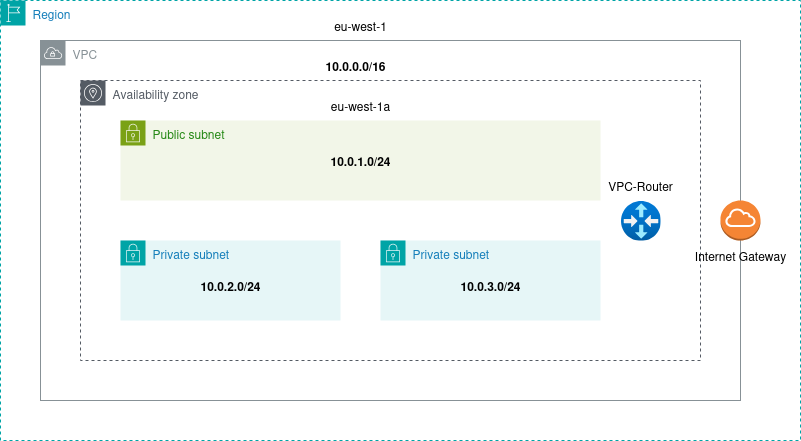

The diagram above was exported from draw.io. Its source (the exported page's mxGraphModel, read from the mxfile embedded in the PNG):
<mxGraphModel dx="1599" dy="795" grid="1" gridSize="10" guides="1" tooltips="1" connect="1" arrows="1" fold="1" page="1" pageScale="1" pageWidth="850" pageHeight="1100" math="0" shadow="0">
  <root>
    <mxCell id="0" />
    <mxCell id="1" parent="0" />
    <mxCell id="pYi1tS_1o6v2mh05lm8A-1" value="Region" style="points=[[0,0],[0.25,0],[0.5,0],[0.75,0],[1,0],[1,0.25],[1,0.5],[1,0.75],[1,1],[0.75,1],[0.5,1],[0.25,1],[0,1],[0,0.75],[0,0.5],[0,0.25]];outlineConnect=0;gradientColor=none;html=1;whiteSpace=wrap;fontSize=12;fontStyle=0;container=1;pointerEvents=0;collapsible=0;recursiveResize=0;shape=mxgraph.aws4.group;grIcon=mxgraph.aws4.group_region;strokeColor=#00A4A6;fillColor=none;verticalAlign=top;align=left;spacingLeft=30;fontColor=#147EBA;dashed=1;" parent="1" vertex="1">
      <mxGeometry width="800" height="440" as="geometry" />
    </mxCell>
    <mxCell id="pYi1tS_1o6v2mh05lm8A-2" value="VPC" style="sketch=0;outlineConnect=0;gradientColor=none;html=1;whiteSpace=wrap;fontSize=12;fontStyle=0;shape=mxgraph.aws4.group;grIcon=mxgraph.aws4.group_vpc;strokeColor=#879196;fillColor=none;verticalAlign=top;align=left;spacingLeft=30;fontColor=#879196;dashed=0;" parent="pYi1tS_1o6v2mh05lm8A-1" vertex="1">
      <mxGeometry x="40" y="40" width="700" height="360" as="geometry" />
    </mxCell>
    <mxCell id="pYi1tS_1o6v2mh05lm8A-4" value="Availability zone" style="sketch=0;outlineConnect=0;gradientColor=none;html=1;whiteSpace=wrap;fontSize=12;fontStyle=0;shape=mxgraph.aws4.group;grIcon=mxgraph.aws4.group_availability_zone;strokeColor=#545B64;fillColor=none;verticalAlign=top;align=left;spacingLeft=30;fontColor=#545B64;dashed=1;" parent="pYi1tS_1o6v2mh05lm8A-1" vertex="1">
      <mxGeometry x="80" y="80" width="620" height="280" as="geometry" />
    </mxCell>
    <mxCell id="pYi1tS_1o6v2mh05lm8A-5" value="Public subnet" style="points=[[0,0],[0.25,0],[0.5,0],[0.75,0],[1,0],[1,0.25],[1,0.5],[1,0.75],[1,1],[0.75,1],[0.5,1],[0.25,1],[0,1],[0,0.75],[0,0.5],[0,0.25]];outlineConnect=0;gradientColor=none;html=1;whiteSpace=wrap;fontSize=12;fontStyle=0;container=1;pointerEvents=0;collapsible=0;recursiveResize=0;shape=mxgraph.aws4.group;grIcon=mxgraph.aws4.group_security_group;grStroke=0;strokeColor=#7AA116;fillColor=#F2F6E8;verticalAlign=top;align=left;spacingLeft=30;fontColor=#248814;dashed=0;" parent="pYi1tS_1o6v2mh05lm8A-1" vertex="1">
      <mxGeometry x="120" y="120" width="480" height="80" as="geometry" />
    </mxCell>
    <mxCell id="pYi1tS_1o6v2mh05lm8A-9" value="&lt;b&gt;10.0.1.0/24&lt;/b&gt;" style="text;html=1;align=center;verticalAlign=middle;whiteSpace=wrap;rounded=0;" parent="pYi1tS_1o6v2mh05lm8A-5" vertex="1">
      <mxGeometry x="210" y="25" width="60" height="30" as="geometry" />
    </mxCell>
    <mxCell id="pYi1tS_1o6v2mh05lm8A-6" value="Private subnet" style="points=[[0,0],[0.25,0],[0.5,0],[0.75,0],[1,0],[1,0.25],[1,0.5],[1,0.75],[1,1],[0.75,1],[0.5,1],[0.25,1],[0,1],[0,0.75],[0,0.5],[0,0.25]];outlineConnect=0;gradientColor=none;html=1;whiteSpace=wrap;fontSize=12;fontStyle=0;container=1;pointerEvents=0;collapsible=0;recursiveResize=0;shape=mxgraph.aws4.group;grIcon=mxgraph.aws4.group_security_group;grStroke=0;strokeColor=#00A4A6;fillColor=#E6F6F7;verticalAlign=top;align=left;spacingLeft=30;fontColor=#147EBA;dashed=0;" parent="pYi1tS_1o6v2mh05lm8A-1" vertex="1">
      <mxGeometry x="120" y="240" width="220" height="80" as="geometry" />
    </mxCell>
    <mxCell id="pYi1tS_1o6v2mh05lm8A-8" value="&lt;b&gt;10.0.0.0/16&lt;/b&gt;" style="text;html=1;align=center;verticalAlign=middle;whiteSpace=wrap;rounded=0;" parent="pYi1tS_1o6v2mh05lm8A-1" vertex="1">
      <mxGeometry x="325" y="50" width="60" height="30" as="geometry" />
    </mxCell>
    <mxCell id="pYi1tS_1o6v2mh05lm8A-11" value="&lt;span class=&quot;blob-code-inner blob-code-marker-addition&quot;&gt;&lt;span class=&quot;pl-s&quot;&gt;eu-west-1&lt;/span&gt;&lt;/span&gt;" style="text;html=1;align=center;verticalAlign=middle;whiteSpace=wrap;rounded=0;" parent="pYi1tS_1o6v2mh05lm8A-1" vertex="1">
      <mxGeometry x="310" y="10" width="100" height="30" as="geometry" />
    </mxCell>
    <mxCell id="pYi1tS_1o6v2mh05lm8A-13" value="&lt;span class=&quot;blob-code-inner blob-code-marker-addition&quot;&gt;&lt;span class=&quot;pl-s&quot;&gt;eu-west-1a&lt;/span&gt;&lt;/span&gt;" style="text;html=1;align=center;verticalAlign=middle;whiteSpace=wrap;rounded=0;" parent="pYi1tS_1o6v2mh05lm8A-1" vertex="1">
      <mxGeometry x="310" y="90" width="100" height="30" as="geometry" />
    </mxCell>
    <mxCell id="pYi1tS_1o6v2mh05lm8A-14" value="" style="image;aspect=fixed;html=1;points=[];align=center;fontSize=12;image=img/lib/azure2/networking/Virtual_Router.svg;" parent="pYi1tS_1o6v2mh05lm8A-1" vertex="1">
      <mxGeometry x="620" y="200" width="40" height="40" as="geometry" />
    </mxCell>
    <mxCell id="pYi1tS_1o6v2mh05lm8A-16" value="" style="outlineConnect=0;dashed=0;verticalLabelPosition=bottom;verticalAlign=top;align=center;html=1;shape=mxgraph.aws3.internet_gateway;fillColor=#F58534;gradientColor=none;" parent="pYi1tS_1o6v2mh05lm8A-1" vertex="1">
      <mxGeometry x="720" y="200" width="40" height="40" as="geometry" />
    </mxCell>
    <mxCell id="pYi1tS_1o6v2mh05lm8A-19" value="&lt;div&gt;VPC-Router&lt;/div&gt;" style="text;html=1;align=center;verticalAlign=middle;whiteSpace=wrap;rounded=0;" parent="pYi1tS_1o6v2mh05lm8A-1" vertex="1">
      <mxGeometry x="590" y="170" width="100" height="30" as="geometry" />
    </mxCell>
    <mxCell id="pYi1tS_1o6v2mh05lm8A-20" value="&lt;div&gt;Internet Gateway&lt;/div&gt;" style="text;html=1;align=center;verticalAlign=middle;whiteSpace=wrap;rounded=0;" parent="pYi1tS_1o6v2mh05lm8A-1" vertex="1">
      <mxGeometry x="690" y="240" width="100" height="30" as="geometry" />
    </mxCell>
    <mxCell id="pYi1tS_1o6v2mh05lm8A-10" value="&lt;b&gt;10.0.2.0/24&lt;/b&gt;" style="text;html=1;align=center;verticalAlign=middle;whiteSpace=wrap;rounded=0;" parent="pYi1tS_1o6v2mh05lm8A-1" vertex="1">
      <mxGeometry x="200" y="270" width="60" height="30" as="geometry" />
    </mxCell>
    <mxCell id="4qL15-M6S8DFq9SmJRjD-1" value="Private subnet" style="points=[[0,0],[0.25,0],[0.5,0],[0.75,0],[1,0],[1,0.25],[1,0.5],[1,0.75],[1,1],[0.75,1],[0.5,1],[0.25,1],[0,1],[0,0.75],[0,0.5],[0,0.25]];outlineConnect=0;gradientColor=none;html=1;whiteSpace=wrap;fontSize=12;fontStyle=0;container=1;pointerEvents=0;collapsible=0;recursiveResize=0;shape=mxgraph.aws4.group;grIcon=mxgraph.aws4.group_security_group;grStroke=0;strokeColor=#00A4A6;fillColor=#E6F6F7;verticalAlign=top;align=left;spacingLeft=30;fontColor=#147EBA;dashed=0;" parent="pYi1tS_1o6v2mh05lm8A-1" vertex="1">
      <mxGeometry x="380" y="240" width="220" height="80" as="geometry" />
    </mxCell>
    <mxCell id="4qL15-M6S8DFq9SmJRjD-2" value="&lt;b&gt;10.0.3.0/24&lt;/b&gt;" style="text;html=1;align=center;verticalAlign=middle;whiteSpace=wrap;rounded=0;" parent="4qL15-M6S8DFq9SmJRjD-1" vertex="1">
      <mxGeometry x="80" y="30" width="60" height="30" as="geometry" />
    </mxCell>
  </root>
</mxGraphModel>